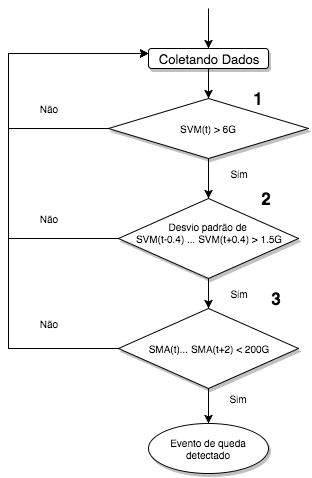

The diagram above was exported from draw.io. Its source (the exported page's mxGraphModel, read from the mxfile embedded in the PNG):
<mxGraphModel dx="1110" dy="628" grid="1" gridSize="10" guides="1" tooltips="1" connect="1" arrows="1" fold="1" page="1" pageScale="1" pageWidth="826" pageHeight="1169" background="#ffffff" math="0" shadow="0">
  <root>
    <mxCell id="0" />
    <mxCell id="1" parent="0" />
    <mxCell id="3a13d24b776e6488-12" style="edgeStyle=orthogonalEdgeStyle;rounded=0;html=1;exitX=0.5;exitY=1;entryX=0.5;entryY=0;jettySize=auto;orthogonalLoop=1;fontSize=10;" edge="1" parent="1" source="3a13d24b776e6488-2" target="3a13d24b776e6488-4">
      <mxGeometry relative="1" as="geometry" />
    </mxCell>
    <mxCell id="3a13d24b776e6488-2" value="Coletando Dados" style="rounded=1;whiteSpace=wrap;html=1;shadow=1;fillColor=#ffffff;fontSize=13;align=center;strokeColor=#000000;" vertex="1" parent="1">
      <mxGeometry x="320" y="330" width="120" height="20" as="geometry" />
    </mxCell>
    <mxCell id="3a13d24b776e6488-3" value="" style="endArrow=classic;html=1;fontSize=13;entryX=0.5;entryY=0;" edge="1" parent="1" target="3a13d24b776e6488-2">
      <mxGeometry width="50" height="50" relative="1" as="geometry">
        <mxPoint x="380" y="290" as="sourcePoint" />
        <mxPoint x="405" y="200" as="targetPoint" />
      </mxGeometry>
    </mxCell>
    <mxCell id="3a13d24b776e6488-24" style="edgeStyle=orthogonalEdgeStyle;rounded=0;html=1;entryX=0;entryY=0.25;jettySize=auto;orthogonalLoop=1;fontSize=10;" edge="1" parent="1" source="3a13d24b776e6488-4" target="3a13d24b776e6488-2">
      <mxGeometry relative="1" as="geometry">
        <Array as="points">
          <mxPoint x="180" y="410" />
          <mxPoint x="180" y="335" />
        </Array>
      </mxGeometry>
    </mxCell>
    <mxCell id="3a13d24b776e6488-33" style="edgeStyle=orthogonalEdgeStyle;rounded=0;html=1;jettySize=auto;orthogonalLoop=1;fontSize=17;" edge="1" parent="1" source="3a13d24b776e6488-4" target="3a13d24b776e6488-7">
      <mxGeometry relative="1" as="geometry" />
    </mxCell>
    <mxCell id="3a13d24b776e6488-4" value="SVM(t) &amp;gt; 6G" style="rhombus;whiteSpace=wrap;html=1;shadow=1;fillColor=#ffffff;fontSize=10;align=center;strokeColor=#000000;" vertex="1" parent="1">
      <mxGeometry x="280" y="380" width="200" height="60" as="geometry" />
    </mxCell>
    <mxCell id="3a13d24b776e6488-11" style="edgeStyle=orthogonalEdgeStyle;rounded=0;html=1;exitX=0.5;exitY=1;entryX=0.5;entryY=0;jettySize=auto;orthogonalLoop=1;fontSize=10;" edge="1" parent="1" source="3a13d24b776e6488-7" target="3a13d24b776e6488-8">
      <mxGeometry relative="1" as="geometry" />
    </mxCell>
    <mxCell id="3a13d24b776e6488-34" style="edgeStyle=orthogonalEdgeStyle;rounded=0;html=1;entryX=0;entryY=0.25;jettySize=auto;orthogonalLoop=1;fontSize=17;" edge="1" parent="1" source="3a13d24b776e6488-7" target="3a13d24b776e6488-2">
      <mxGeometry relative="1" as="geometry">
        <Array as="points">
          <mxPoint x="180" y="520" />
          <mxPoint x="180" y="335" />
        </Array>
      </mxGeometry>
    </mxCell>
    <mxCell id="3a13d24b776e6488-7" value="Desvio padrão de&amp;nbsp;&lt;div&gt;SVM(t-0.4) ... SVM(t+0.4) &amp;gt; 1.5G&lt;/div&gt;&lt;div&gt;&lt;br&gt;&lt;/div&gt;" style="rhombus;whiteSpace=wrap;html=1;shadow=1;fillColor=#ffffff;fontSize=10;align=center;strokeColor=#000000;" vertex="1" parent="1">
      <mxGeometry x="290" y="480" width="180" height="80" as="geometry" />
    </mxCell>
    <mxCell id="3a13d24b776e6488-37" style="edgeStyle=orthogonalEdgeStyle;rounded=0;html=1;jettySize=auto;orthogonalLoop=1;fontSize=17;" edge="1" parent="1" source="3a13d24b776e6488-8" target="3a13d24b776e6488-13">
      <mxGeometry relative="1" as="geometry" />
    </mxCell>
    <mxCell id="3a13d24b776e6488-38" style="edgeStyle=orthogonalEdgeStyle;rounded=0;html=1;entryX=0;entryY=0.25;jettySize=auto;orthogonalLoop=1;fontSize=17;" edge="1" parent="1" source="3a13d24b776e6488-8" target="3a13d24b776e6488-2">
      <mxGeometry relative="1" as="geometry">
        <Array as="points">
          <mxPoint x="180" y="630" />
          <mxPoint x="180" y="335" />
        </Array>
      </mxGeometry>
    </mxCell>
    <mxCell id="3a13d24b776e6488-8" value="&lt;div&gt;SMA(t)... SMA(t+2) &amp;lt; 200G&lt;/div&gt;" style="rhombus;whiteSpace=wrap;html=1;shadow=1;fillColor=#ffffff;fontSize=10;align=center;strokeColor=#000000;" vertex="1" parent="1">
      <mxGeometry x="290" y="590" width="180" height="80" as="geometry" />
    </mxCell>
    <mxCell id="3a13d24b776e6488-13" value="Evento de queda detectado" style="ellipse;whiteSpace=wrap;html=1;shadow=1;fillColor=#ffffff;fontSize=10;align=center;strokeColor=#000000;" vertex="1" parent="1">
      <mxGeometry x="320" y="705" width="120" height="50" as="geometry" />
    </mxCell>
    <mxCell id="3a13d24b776e6488-16" value="Sim" style="text;html=1;strokeColor=none;fillColor=none;align=center;verticalAlign=middle;whiteSpace=wrap;shadow=1;fontSize=10;" vertex="1" parent="1">
      <mxGeometry x="391" y="445" width="40" height="20" as="geometry" />
    </mxCell>
    <mxCell id="3a13d24b776e6488-17" value="Sim" style="text;html=1;strokeColor=none;fillColor=none;align=center;verticalAlign=middle;whiteSpace=wrap;shadow=1;fontSize=10;" vertex="1" parent="1">
      <mxGeometry x="391" y="565" width="40" height="20" as="geometry" />
    </mxCell>
    <mxCell id="3a13d24b776e6488-19" value="Sim" style="text;html=1;strokeColor=none;fillColor=none;align=center;verticalAlign=middle;whiteSpace=wrap;shadow=1;fontSize=10;" vertex="1" parent="1">
      <mxGeometry x="390" y="670" width="40" height="20" as="geometry" />
    </mxCell>
    <mxCell id="3a13d24b776e6488-25" value="Não" style="text;html=1;strokeColor=none;fillColor=none;align=center;verticalAlign=middle;whiteSpace=wrap;shadow=1;fontSize=10;" vertex="1" parent="1">
      <mxGeometry x="200" y="380" width="40" height="20" as="geometry" />
    </mxCell>
    <mxCell id="3a13d24b776e6488-27" value="Não" style="text;html=1;strokeColor=none;fillColor=none;align=center;verticalAlign=middle;whiteSpace=wrap;shadow=1;fontSize=10;" vertex="1" parent="1">
      <mxGeometry x="200" y="595" width="40" height="20" as="geometry" />
    </mxCell>
    <mxCell id="3a13d24b776e6488-29" value="1" style="text;html=1;strokeColor=none;fillColor=none;align=center;verticalAlign=middle;whiteSpace=wrap;shadow=1;fontSize=17;fontStyle=1" vertex="1" parent="1">
      <mxGeometry x="410" y="370" width="40" height="20" as="geometry" />
    </mxCell>
    <mxCell id="3a13d24b776e6488-30" value="2" style="text;html=1;strokeColor=none;fillColor=none;align=center;verticalAlign=middle;whiteSpace=wrap;shadow=1;fontSize=17;fontStyle=1" vertex="1" parent="1">
      <mxGeometry x="418" y="470" width="40" height="20" as="geometry" />
    </mxCell>
    <mxCell id="3a13d24b776e6488-31" value="3" style="text;html=1;strokeColor=none;fillColor=none;align=center;verticalAlign=middle;whiteSpace=wrap;shadow=1;fontSize=17;fontStyle=1" vertex="1" parent="1">
      <mxGeometry x="428" y="570" width="40" height="20" as="geometry" />
    </mxCell>
    <mxCell id="3a13d24b776e6488-39" value="Não" style="text;html=1;strokeColor=none;fillColor=none;align=center;verticalAlign=middle;whiteSpace=wrap;shadow=1;fontSize=10;" vertex="1" parent="1">
      <mxGeometry x="200" y="490" width="40" height="20" as="geometry" />
    </mxCell>
  </root>
</mxGraphModel>